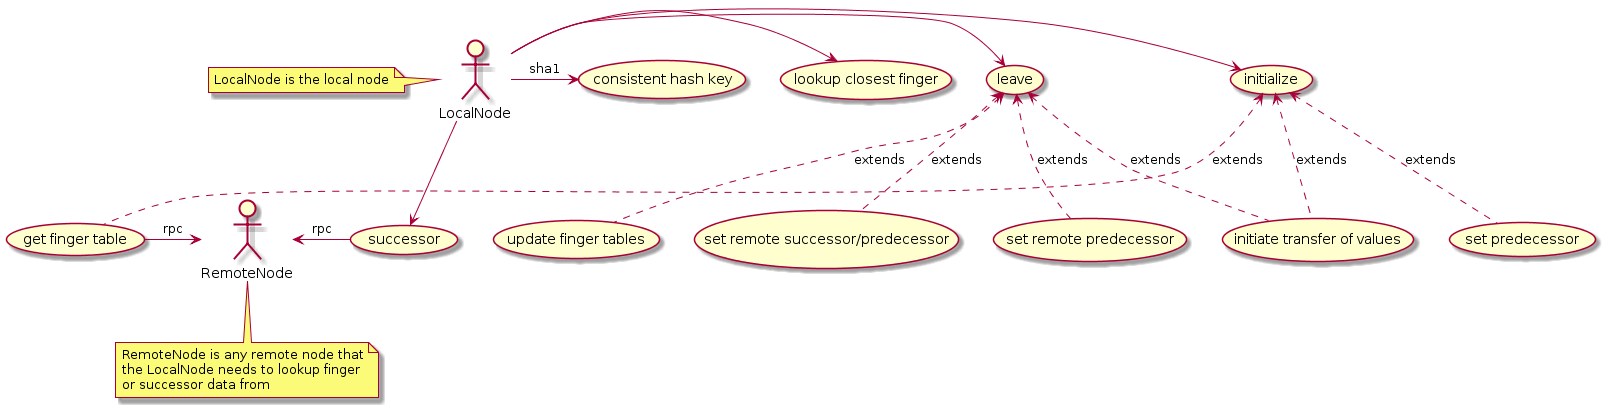

The diagram above was rendered by PlantUML. Its source (embedded in the PNG):
@startuml
LocalNode -> (initialize)
(initialize) <.. (get finger table):extends
(initialize) <.. (set predecessor): extends
(initialize) <.. (initiate transfer of values): extends
(get finger table) -> RemoteNode:rpc

LocalNode -> (leave)
(leave) <.. (update finger tables):extends
(leave)<..(set remote successor/predecessor): extends
(leave)<..(initiate transfer of values):extends
(leave)<..(set remote predecessor):extends

LocalNode -> (lookup closest finger)
LocalNode -> (successor)
LocalNode -> (consistent hash key):sha1

RemoteNode <- (successor):rpc

note left of LocalNode
  LocalNode is the local node
end note

note bottom of RemoteNode
  RemoteNode is any remote node that
  the LocalNode needs to lookup finger
  or successor data from
  end note
@enduml